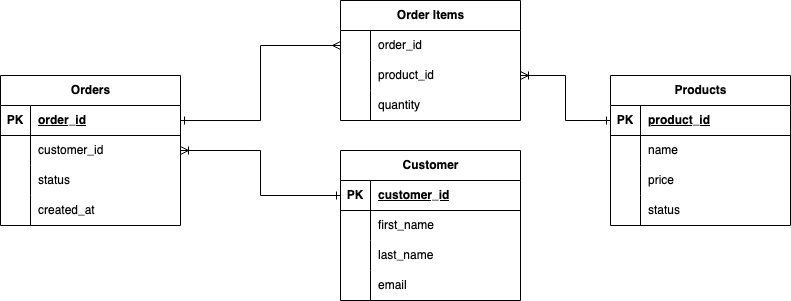

The diagram above was exported from draw.io. Its source (the exported page's mxGraphModel, read from the mxfile embedded in the PNG):
<mxGraphModel dx="1441" dy="805" grid="1" gridSize="10" guides="1" tooltips="1" connect="1" arrows="1" fold="1" page="1" pageScale="1" pageWidth="850" pageHeight="1100" math="0" shadow="0" extFonts="Permanent Marker^https://fonts.googleapis.com/css?family=Permanent+Marker">
  <root>
    <mxCell id="0" />
    <mxCell id="1" parent="0" />
    <mxCell id="C-vyLk0tnHw3VtMMgP7b-1" value="" style="edgeStyle=entityRelationEdgeStyle;endArrow=ERzeroToMany;startArrow=ERone;endFill=1;startFill=0;" parent="1" target="C-vyLk0tnHw3VtMMgP7b-6" edge="1">
      <mxGeometry width="100" height="100" relative="1" as="geometry">
        <mxPoint x="370" y="165" as="sourcePoint" />
        <mxPoint x="440" y="620" as="targetPoint" />
      </mxGeometry>
    </mxCell>
    <mxCell id="C-vyLk0tnHw3VtMMgP7b-12" value="" style="edgeStyle=entityRelationEdgeStyle;endArrow=ERzeroToMany;startArrow=ERone;endFill=1;startFill=0;" parent="1" target="C-vyLk0tnHw3VtMMgP7b-17" edge="1">
      <mxGeometry width="100" height="100" relative="1" as="geometry">
        <mxPoint x="700" y="165" as="sourcePoint" />
        <mxPoint x="460" y="205" as="targetPoint" />
      </mxGeometry>
    </mxCell>
    <mxCell id="GdIgDMwb2oIKnp9gex_x-1" value="Orders" style="shape=table;startSize=30;container=1;collapsible=1;childLayout=tableLayout;fixedRows=1;rowLines=0;fontStyle=1;align=center;resizeLast=1;html=1;" vertex="1" parent="1">
      <mxGeometry x="10" y="95" width="180" height="150" as="geometry" />
    </mxCell>
    <mxCell id="GdIgDMwb2oIKnp9gex_x-2" value="" style="shape=tableRow;horizontal=0;startSize=0;swimlaneHead=0;swimlaneBody=0;fillColor=none;collapsible=0;dropTarget=0;points=[[0,0.5],[1,0.5]];portConstraint=eastwest;top=0;left=0;right=0;bottom=1;" vertex="1" parent="GdIgDMwb2oIKnp9gex_x-1">
      <mxGeometry y="30" width="180" height="30" as="geometry" />
    </mxCell>
    <mxCell id="GdIgDMwb2oIKnp9gex_x-3" value="PK" style="shape=partialRectangle;connectable=0;fillColor=none;top=0;left=0;bottom=0;right=0;fontStyle=1;overflow=hidden;whiteSpace=wrap;html=1;" vertex="1" parent="GdIgDMwb2oIKnp9gex_x-2">
      <mxGeometry width="30" height="30" as="geometry">
        <mxRectangle width="30" height="30" as="alternateBounds" />
      </mxGeometry>
    </mxCell>
    <mxCell id="GdIgDMwb2oIKnp9gex_x-4" value="order_id" style="shape=partialRectangle;connectable=0;fillColor=none;top=0;left=0;bottom=0;right=0;align=left;spacingLeft=6;fontStyle=5;overflow=hidden;whiteSpace=wrap;html=1;" vertex="1" parent="GdIgDMwb2oIKnp9gex_x-2">
      <mxGeometry x="30" width="150" height="30" as="geometry">
        <mxRectangle width="150" height="30" as="alternateBounds" />
      </mxGeometry>
    </mxCell>
    <mxCell id="GdIgDMwb2oIKnp9gex_x-5" value="" style="shape=tableRow;horizontal=0;startSize=0;swimlaneHead=0;swimlaneBody=0;fillColor=none;collapsible=0;dropTarget=0;points=[[0,0.5],[1,0.5]];portConstraint=eastwest;top=0;left=0;right=0;bottom=0;" vertex="1" parent="GdIgDMwb2oIKnp9gex_x-1">
      <mxGeometry y="60" width="180" height="30" as="geometry" />
    </mxCell>
    <mxCell id="GdIgDMwb2oIKnp9gex_x-6" value="" style="shape=partialRectangle;connectable=0;fillColor=none;top=0;left=0;bottom=0;right=0;editable=1;overflow=hidden;whiteSpace=wrap;html=1;" vertex="1" parent="GdIgDMwb2oIKnp9gex_x-5">
      <mxGeometry width="30" height="30" as="geometry">
        <mxRectangle width="30" height="30" as="alternateBounds" />
      </mxGeometry>
    </mxCell>
    <mxCell id="GdIgDMwb2oIKnp9gex_x-7" value="customer_id" style="shape=partialRectangle;connectable=0;fillColor=none;top=0;left=0;bottom=0;right=0;align=left;spacingLeft=6;overflow=hidden;whiteSpace=wrap;html=1;" vertex="1" parent="GdIgDMwb2oIKnp9gex_x-5">
      <mxGeometry x="30" width="150" height="30" as="geometry">
        <mxRectangle width="150" height="30" as="alternateBounds" />
      </mxGeometry>
    </mxCell>
    <mxCell id="GdIgDMwb2oIKnp9gex_x-8" value="" style="shape=tableRow;horizontal=0;startSize=0;swimlaneHead=0;swimlaneBody=0;fillColor=none;collapsible=0;dropTarget=0;points=[[0,0.5],[1,0.5]];portConstraint=eastwest;top=0;left=0;right=0;bottom=0;" vertex="1" parent="GdIgDMwb2oIKnp9gex_x-1">
      <mxGeometry y="90" width="180" height="30" as="geometry" />
    </mxCell>
    <mxCell id="GdIgDMwb2oIKnp9gex_x-9" value="" style="shape=partialRectangle;connectable=0;fillColor=none;top=0;left=0;bottom=0;right=0;editable=1;overflow=hidden;whiteSpace=wrap;html=1;" vertex="1" parent="GdIgDMwb2oIKnp9gex_x-8">
      <mxGeometry width="30" height="30" as="geometry">
        <mxRectangle width="30" height="30" as="alternateBounds" />
      </mxGeometry>
    </mxCell>
    <mxCell id="GdIgDMwb2oIKnp9gex_x-10" value="status" style="shape=partialRectangle;connectable=0;fillColor=none;top=0;left=0;bottom=0;right=0;align=left;spacingLeft=6;overflow=hidden;whiteSpace=wrap;html=1;" vertex="1" parent="GdIgDMwb2oIKnp9gex_x-8">
      <mxGeometry x="30" width="150" height="30" as="geometry">
        <mxRectangle width="150" height="30" as="alternateBounds" />
      </mxGeometry>
    </mxCell>
    <mxCell id="GdIgDMwb2oIKnp9gex_x-11" value="" style="shape=tableRow;horizontal=0;startSize=0;swimlaneHead=0;swimlaneBody=0;fillColor=none;collapsible=0;dropTarget=0;points=[[0,0.5],[1,0.5]];portConstraint=eastwest;top=0;left=0;right=0;bottom=0;" vertex="1" parent="GdIgDMwb2oIKnp9gex_x-1">
      <mxGeometry y="120" width="180" height="30" as="geometry" />
    </mxCell>
    <mxCell id="GdIgDMwb2oIKnp9gex_x-12" value="" style="shape=partialRectangle;connectable=0;fillColor=none;top=0;left=0;bottom=0;right=0;editable=1;overflow=hidden;whiteSpace=wrap;html=1;" vertex="1" parent="GdIgDMwb2oIKnp9gex_x-11">
      <mxGeometry width="30" height="30" as="geometry">
        <mxRectangle width="30" height="30" as="alternateBounds" />
      </mxGeometry>
    </mxCell>
    <mxCell id="GdIgDMwb2oIKnp9gex_x-13" value="created_at" style="shape=partialRectangle;connectable=0;fillColor=none;top=0;left=0;bottom=0;right=0;align=left;spacingLeft=6;overflow=hidden;whiteSpace=wrap;html=1;" vertex="1" parent="GdIgDMwb2oIKnp9gex_x-11">
      <mxGeometry x="30" width="150" height="30" as="geometry">
        <mxRectangle width="150" height="30" as="alternateBounds" />
      </mxGeometry>
    </mxCell>
    <mxCell id="GdIgDMwb2oIKnp9gex_x-14" value="Order Items" style="shape=table;startSize=30;container=1;collapsible=1;childLayout=tableLayout;fixedRows=1;rowLines=0;fontStyle=1;align=center;resizeLast=1;html=1;" vertex="1" parent="1">
      <mxGeometry x="350" y="20" width="180" height="120" as="geometry" />
    </mxCell>
    <mxCell id="GdIgDMwb2oIKnp9gex_x-18" value="" style="shape=tableRow;horizontal=0;startSize=0;swimlaneHead=0;swimlaneBody=0;fillColor=none;collapsible=0;dropTarget=0;points=[[0,0.5],[1,0.5]];portConstraint=eastwest;top=0;left=0;right=0;bottom=0;" vertex="1" parent="GdIgDMwb2oIKnp9gex_x-14">
      <mxGeometry y="30" width="180" height="30" as="geometry" />
    </mxCell>
    <mxCell id="GdIgDMwb2oIKnp9gex_x-19" value="" style="shape=partialRectangle;connectable=0;fillColor=none;top=0;left=0;bottom=0;right=0;editable=1;overflow=hidden;whiteSpace=wrap;html=1;" vertex="1" parent="GdIgDMwb2oIKnp9gex_x-18">
      <mxGeometry width="30" height="30" as="geometry">
        <mxRectangle width="30" height="30" as="alternateBounds" />
      </mxGeometry>
    </mxCell>
    <mxCell id="GdIgDMwb2oIKnp9gex_x-20" value="order_id" style="shape=partialRectangle;connectable=0;fillColor=none;top=0;left=0;bottom=0;right=0;align=left;spacingLeft=6;overflow=hidden;whiteSpace=wrap;html=1;" vertex="1" parent="GdIgDMwb2oIKnp9gex_x-18">
      <mxGeometry x="30" width="150" height="30" as="geometry">
        <mxRectangle width="150" height="30" as="alternateBounds" />
      </mxGeometry>
    </mxCell>
    <mxCell id="GdIgDMwb2oIKnp9gex_x-21" value="" style="shape=tableRow;horizontal=0;startSize=0;swimlaneHead=0;swimlaneBody=0;fillColor=none;collapsible=0;dropTarget=0;points=[[0,0.5],[1,0.5]];portConstraint=eastwest;top=0;left=0;right=0;bottom=0;" vertex="1" parent="GdIgDMwb2oIKnp9gex_x-14">
      <mxGeometry y="60" width="180" height="30" as="geometry" />
    </mxCell>
    <mxCell id="GdIgDMwb2oIKnp9gex_x-22" value="" style="shape=partialRectangle;connectable=0;fillColor=none;top=0;left=0;bottom=0;right=0;editable=1;overflow=hidden;whiteSpace=wrap;html=1;" vertex="1" parent="GdIgDMwb2oIKnp9gex_x-21">
      <mxGeometry width="30" height="30" as="geometry">
        <mxRectangle width="30" height="30" as="alternateBounds" />
      </mxGeometry>
    </mxCell>
    <mxCell id="GdIgDMwb2oIKnp9gex_x-23" value="product_id" style="shape=partialRectangle;connectable=0;fillColor=none;top=0;left=0;bottom=0;right=0;align=left;spacingLeft=6;overflow=hidden;whiteSpace=wrap;html=1;" vertex="1" parent="GdIgDMwb2oIKnp9gex_x-21">
      <mxGeometry x="30" width="150" height="30" as="geometry">
        <mxRectangle width="150" height="30" as="alternateBounds" />
      </mxGeometry>
    </mxCell>
    <mxCell id="GdIgDMwb2oIKnp9gex_x-24" value="" style="shape=tableRow;horizontal=0;startSize=0;swimlaneHead=0;swimlaneBody=0;fillColor=none;collapsible=0;dropTarget=0;points=[[0,0.5],[1,0.5]];portConstraint=eastwest;top=0;left=0;right=0;bottom=0;" vertex="1" parent="GdIgDMwb2oIKnp9gex_x-14">
      <mxGeometry y="90" width="180" height="30" as="geometry" />
    </mxCell>
    <mxCell id="GdIgDMwb2oIKnp9gex_x-25" value="" style="shape=partialRectangle;connectable=0;fillColor=none;top=0;left=0;bottom=0;right=0;editable=1;overflow=hidden;whiteSpace=wrap;html=1;" vertex="1" parent="GdIgDMwb2oIKnp9gex_x-24">
      <mxGeometry width="30" height="30" as="geometry">
        <mxRectangle width="30" height="30" as="alternateBounds" />
      </mxGeometry>
    </mxCell>
    <mxCell id="GdIgDMwb2oIKnp9gex_x-26" value="quantity" style="shape=partialRectangle;connectable=0;fillColor=none;top=0;left=0;bottom=0;right=0;align=left;spacingLeft=6;overflow=hidden;whiteSpace=wrap;html=1;" vertex="1" parent="GdIgDMwb2oIKnp9gex_x-24">
      <mxGeometry x="30" width="150" height="30" as="geometry">
        <mxRectangle width="150" height="30" as="alternateBounds" />
      </mxGeometry>
    </mxCell>
    <mxCell id="GdIgDMwb2oIKnp9gex_x-27" value="Customer" style="shape=table;startSize=30;container=1;collapsible=1;childLayout=tableLayout;fixedRows=1;rowLines=0;fontStyle=1;align=center;resizeLast=1;html=1;" vertex="1" parent="1">
      <mxGeometry x="350" y="170" width="180" height="150" as="geometry" />
    </mxCell>
    <mxCell id="GdIgDMwb2oIKnp9gex_x-28" value="" style="shape=tableRow;horizontal=0;startSize=0;swimlaneHead=0;swimlaneBody=0;fillColor=none;collapsible=0;dropTarget=0;points=[[0,0.5],[1,0.5]];portConstraint=eastwest;top=0;left=0;right=0;bottom=1;" vertex="1" parent="GdIgDMwb2oIKnp9gex_x-27">
      <mxGeometry y="30" width="180" height="30" as="geometry" />
    </mxCell>
    <mxCell id="GdIgDMwb2oIKnp9gex_x-29" value="PK" style="shape=partialRectangle;connectable=0;fillColor=none;top=0;left=0;bottom=0;right=0;fontStyle=1;overflow=hidden;whiteSpace=wrap;html=1;" vertex="1" parent="GdIgDMwb2oIKnp9gex_x-28">
      <mxGeometry width="30" height="30" as="geometry">
        <mxRectangle width="30" height="30" as="alternateBounds" />
      </mxGeometry>
    </mxCell>
    <mxCell id="GdIgDMwb2oIKnp9gex_x-30" value="customer_id" style="shape=partialRectangle;connectable=0;fillColor=none;top=0;left=0;bottom=0;right=0;align=left;spacingLeft=6;fontStyle=5;overflow=hidden;whiteSpace=wrap;html=1;" vertex="1" parent="GdIgDMwb2oIKnp9gex_x-28">
      <mxGeometry x="30" width="150" height="30" as="geometry">
        <mxRectangle width="150" height="30" as="alternateBounds" />
      </mxGeometry>
    </mxCell>
    <mxCell id="GdIgDMwb2oIKnp9gex_x-31" value="" style="shape=tableRow;horizontal=0;startSize=0;swimlaneHead=0;swimlaneBody=0;fillColor=none;collapsible=0;dropTarget=0;points=[[0,0.5],[1,0.5]];portConstraint=eastwest;top=0;left=0;right=0;bottom=0;" vertex="1" parent="GdIgDMwb2oIKnp9gex_x-27">
      <mxGeometry y="60" width="180" height="30" as="geometry" />
    </mxCell>
    <mxCell id="GdIgDMwb2oIKnp9gex_x-32" value="" style="shape=partialRectangle;connectable=0;fillColor=none;top=0;left=0;bottom=0;right=0;editable=1;overflow=hidden;whiteSpace=wrap;html=1;" vertex="1" parent="GdIgDMwb2oIKnp9gex_x-31">
      <mxGeometry width="30" height="30" as="geometry">
        <mxRectangle width="30" height="30" as="alternateBounds" />
      </mxGeometry>
    </mxCell>
    <mxCell id="GdIgDMwb2oIKnp9gex_x-33" value="first_name" style="shape=partialRectangle;connectable=0;fillColor=none;top=0;left=0;bottom=0;right=0;align=left;spacingLeft=6;overflow=hidden;whiteSpace=wrap;html=1;" vertex="1" parent="GdIgDMwb2oIKnp9gex_x-31">
      <mxGeometry x="30" width="150" height="30" as="geometry">
        <mxRectangle width="150" height="30" as="alternateBounds" />
      </mxGeometry>
    </mxCell>
    <mxCell id="GdIgDMwb2oIKnp9gex_x-34" value="" style="shape=tableRow;horizontal=0;startSize=0;swimlaneHead=0;swimlaneBody=0;fillColor=none;collapsible=0;dropTarget=0;points=[[0,0.5],[1,0.5]];portConstraint=eastwest;top=0;left=0;right=0;bottom=0;" vertex="1" parent="GdIgDMwb2oIKnp9gex_x-27">
      <mxGeometry y="90" width="180" height="30" as="geometry" />
    </mxCell>
    <mxCell id="GdIgDMwb2oIKnp9gex_x-35" value="" style="shape=partialRectangle;connectable=0;fillColor=none;top=0;left=0;bottom=0;right=0;editable=1;overflow=hidden;whiteSpace=wrap;html=1;" vertex="1" parent="GdIgDMwb2oIKnp9gex_x-34">
      <mxGeometry width="30" height="30" as="geometry">
        <mxRectangle width="30" height="30" as="alternateBounds" />
      </mxGeometry>
    </mxCell>
    <mxCell id="GdIgDMwb2oIKnp9gex_x-36" value="last_name" style="shape=partialRectangle;connectable=0;fillColor=none;top=0;left=0;bottom=0;right=0;align=left;spacingLeft=6;overflow=hidden;whiteSpace=wrap;html=1;" vertex="1" parent="GdIgDMwb2oIKnp9gex_x-34">
      <mxGeometry x="30" width="150" height="30" as="geometry">
        <mxRectangle width="150" height="30" as="alternateBounds" />
      </mxGeometry>
    </mxCell>
    <mxCell id="GdIgDMwb2oIKnp9gex_x-37" value="" style="shape=tableRow;horizontal=0;startSize=0;swimlaneHead=0;swimlaneBody=0;fillColor=none;collapsible=0;dropTarget=0;points=[[0,0.5],[1,0.5]];portConstraint=eastwest;top=0;left=0;right=0;bottom=0;" vertex="1" parent="GdIgDMwb2oIKnp9gex_x-27">
      <mxGeometry y="120" width="180" height="30" as="geometry" />
    </mxCell>
    <mxCell id="GdIgDMwb2oIKnp9gex_x-38" value="" style="shape=partialRectangle;connectable=0;fillColor=none;top=0;left=0;bottom=0;right=0;editable=1;overflow=hidden;whiteSpace=wrap;html=1;" vertex="1" parent="GdIgDMwb2oIKnp9gex_x-37">
      <mxGeometry width="30" height="30" as="geometry">
        <mxRectangle width="30" height="30" as="alternateBounds" />
      </mxGeometry>
    </mxCell>
    <mxCell id="GdIgDMwb2oIKnp9gex_x-39" value="email" style="shape=partialRectangle;connectable=0;fillColor=none;top=0;left=0;bottom=0;right=0;align=left;spacingLeft=6;overflow=hidden;whiteSpace=wrap;html=1;" vertex="1" parent="GdIgDMwb2oIKnp9gex_x-37">
      <mxGeometry x="30" width="150" height="30" as="geometry">
        <mxRectangle width="150" height="30" as="alternateBounds" />
      </mxGeometry>
    </mxCell>
    <mxCell id="GdIgDMwb2oIKnp9gex_x-40" value="Products" style="shape=table;startSize=30;container=1;collapsible=1;childLayout=tableLayout;fixedRows=1;rowLines=0;fontStyle=1;align=center;resizeLast=1;html=1;" vertex="1" parent="1">
      <mxGeometry x="620" y="95" width="180" height="150" as="geometry" />
    </mxCell>
    <mxCell id="GdIgDMwb2oIKnp9gex_x-41" value="" style="shape=tableRow;horizontal=0;startSize=0;swimlaneHead=0;swimlaneBody=0;fillColor=none;collapsible=0;dropTarget=0;points=[[0,0.5],[1,0.5]];portConstraint=eastwest;top=0;left=0;right=0;bottom=1;" vertex="1" parent="GdIgDMwb2oIKnp9gex_x-40">
      <mxGeometry y="30" width="180" height="30" as="geometry" />
    </mxCell>
    <mxCell id="GdIgDMwb2oIKnp9gex_x-42" value="PK" style="shape=partialRectangle;connectable=0;fillColor=none;top=0;left=0;bottom=0;right=0;fontStyle=1;overflow=hidden;whiteSpace=wrap;html=1;" vertex="1" parent="GdIgDMwb2oIKnp9gex_x-41">
      <mxGeometry width="30" height="30" as="geometry">
        <mxRectangle width="30" height="30" as="alternateBounds" />
      </mxGeometry>
    </mxCell>
    <mxCell id="GdIgDMwb2oIKnp9gex_x-43" value="product_id" style="shape=partialRectangle;connectable=0;fillColor=none;top=0;left=0;bottom=0;right=0;align=left;spacingLeft=6;fontStyle=5;overflow=hidden;whiteSpace=wrap;html=1;" vertex="1" parent="GdIgDMwb2oIKnp9gex_x-41">
      <mxGeometry x="30" width="150" height="30" as="geometry">
        <mxRectangle width="150" height="30" as="alternateBounds" />
      </mxGeometry>
    </mxCell>
    <mxCell id="GdIgDMwb2oIKnp9gex_x-44" value="" style="shape=tableRow;horizontal=0;startSize=0;swimlaneHead=0;swimlaneBody=0;fillColor=none;collapsible=0;dropTarget=0;points=[[0,0.5],[1,0.5]];portConstraint=eastwest;top=0;left=0;right=0;bottom=0;" vertex="1" parent="GdIgDMwb2oIKnp9gex_x-40">
      <mxGeometry y="60" width="180" height="30" as="geometry" />
    </mxCell>
    <mxCell id="GdIgDMwb2oIKnp9gex_x-45" value="" style="shape=partialRectangle;connectable=0;fillColor=none;top=0;left=0;bottom=0;right=0;editable=1;overflow=hidden;whiteSpace=wrap;html=1;" vertex="1" parent="GdIgDMwb2oIKnp9gex_x-44">
      <mxGeometry width="30" height="30" as="geometry">
        <mxRectangle width="30" height="30" as="alternateBounds" />
      </mxGeometry>
    </mxCell>
    <mxCell id="GdIgDMwb2oIKnp9gex_x-46" value="name" style="shape=partialRectangle;connectable=0;fillColor=none;top=0;left=0;bottom=0;right=0;align=left;spacingLeft=6;overflow=hidden;whiteSpace=wrap;html=1;" vertex="1" parent="GdIgDMwb2oIKnp9gex_x-44">
      <mxGeometry x="30" width="150" height="30" as="geometry">
        <mxRectangle width="150" height="30" as="alternateBounds" />
      </mxGeometry>
    </mxCell>
    <mxCell id="GdIgDMwb2oIKnp9gex_x-47" value="" style="shape=tableRow;horizontal=0;startSize=0;swimlaneHead=0;swimlaneBody=0;fillColor=none;collapsible=0;dropTarget=0;points=[[0,0.5],[1,0.5]];portConstraint=eastwest;top=0;left=0;right=0;bottom=0;" vertex="1" parent="GdIgDMwb2oIKnp9gex_x-40">
      <mxGeometry y="90" width="180" height="30" as="geometry" />
    </mxCell>
    <mxCell id="GdIgDMwb2oIKnp9gex_x-48" value="" style="shape=partialRectangle;connectable=0;fillColor=none;top=0;left=0;bottom=0;right=0;editable=1;overflow=hidden;whiteSpace=wrap;html=1;" vertex="1" parent="GdIgDMwb2oIKnp9gex_x-47">
      <mxGeometry width="30" height="30" as="geometry">
        <mxRectangle width="30" height="30" as="alternateBounds" />
      </mxGeometry>
    </mxCell>
    <mxCell id="GdIgDMwb2oIKnp9gex_x-49" value="price" style="shape=partialRectangle;connectable=0;fillColor=none;top=0;left=0;bottom=0;right=0;align=left;spacingLeft=6;overflow=hidden;whiteSpace=wrap;html=1;" vertex="1" parent="GdIgDMwb2oIKnp9gex_x-47">
      <mxGeometry x="30" width="150" height="30" as="geometry">
        <mxRectangle width="150" height="30" as="alternateBounds" />
      </mxGeometry>
    </mxCell>
    <mxCell id="GdIgDMwb2oIKnp9gex_x-50" value="" style="shape=tableRow;horizontal=0;startSize=0;swimlaneHead=0;swimlaneBody=0;fillColor=none;collapsible=0;dropTarget=0;points=[[0,0.5],[1,0.5]];portConstraint=eastwest;top=0;left=0;right=0;bottom=0;" vertex="1" parent="GdIgDMwb2oIKnp9gex_x-40">
      <mxGeometry y="120" width="180" height="30" as="geometry" />
    </mxCell>
    <mxCell id="GdIgDMwb2oIKnp9gex_x-51" value="" style="shape=partialRectangle;connectable=0;fillColor=none;top=0;left=0;bottom=0;right=0;editable=1;overflow=hidden;whiteSpace=wrap;html=1;" vertex="1" parent="GdIgDMwb2oIKnp9gex_x-50">
      <mxGeometry width="30" height="30" as="geometry">
        <mxRectangle width="30" height="30" as="alternateBounds" />
      </mxGeometry>
    </mxCell>
    <mxCell id="GdIgDMwb2oIKnp9gex_x-52" value="status" style="shape=partialRectangle;connectable=0;fillColor=none;top=0;left=0;bottom=0;right=0;align=left;spacingLeft=6;overflow=hidden;whiteSpace=wrap;html=1;" vertex="1" parent="GdIgDMwb2oIKnp9gex_x-50">
      <mxGeometry x="30" width="150" height="30" as="geometry">
        <mxRectangle width="150" height="30" as="alternateBounds" />
      </mxGeometry>
    </mxCell>
    <mxCell id="GdIgDMwb2oIKnp9gex_x-53" style="edgeStyle=orthogonalEdgeStyle;rounded=0;orthogonalLoop=1;jettySize=auto;html=1;exitX=0;exitY=0.5;exitDx=0;exitDy=0;entryX=1;entryY=0.5;entryDx=0;entryDy=0;endArrow=ERoneToMany;endFill=0;startArrow=ERone;startFill=0;" edge="1" parent="1" source="GdIgDMwb2oIKnp9gex_x-41" target="GdIgDMwb2oIKnp9gex_x-21">
      <mxGeometry relative="1" as="geometry" />
    </mxCell>
    <mxCell id="GdIgDMwb2oIKnp9gex_x-54" style="edgeStyle=orthogonalEdgeStyle;rounded=0;orthogonalLoop=1;jettySize=auto;html=1;exitX=0;exitY=0.5;exitDx=0;exitDy=0;entryX=1;entryY=0.5;entryDx=0;entryDy=0;startArrow=ERone;startFill=0;endArrow=ERoneToMany;endFill=0;" edge="1" parent="1" source="GdIgDMwb2oIKnp9gex_x-28" target="GdIgDMwb2oIKnp9gex_x-5">
      <mxGeometry relative="1" as="geometry" />
    </mxCell>
    <mxCell id="GdIgDMwb2oIKnp9gex_x-55" style="edgeStyle=orthogonalEdgeStyle;rounded=0;orthogonalLoop=1;jettySize=auto;html=1;exitX=0;exitY=0.5;exitDx=0;exitDy=0;endArrow=ERone;endFill=0;startArrow=ERmany;startFill=0;" edge="1" parent="1" source="GdIgDMwb2oIKnp9gex_x-18" target="GdIgDMwb2oIKnp9gex_x-2">
      <mxGeometry relative="1" as="geometry" />
    </mxCell>
  </root>
</mxGraphModel>